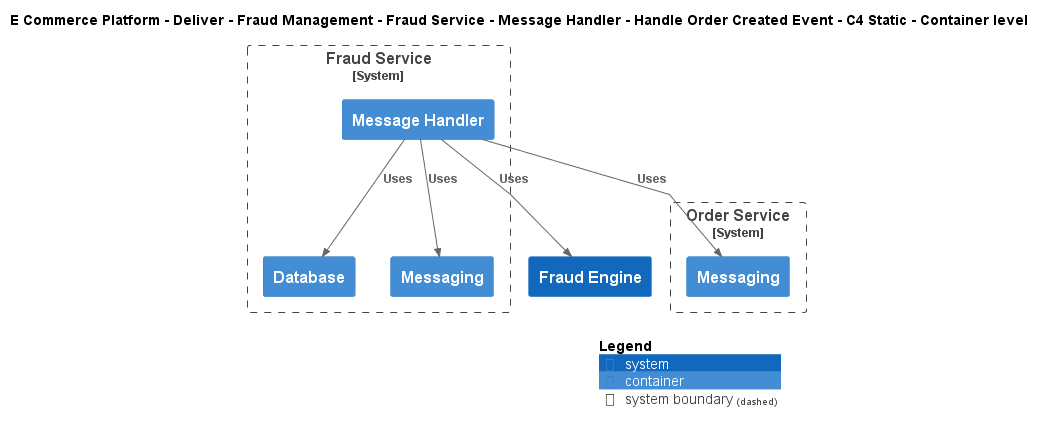

The diagram above was rendered by PlantUML. Its source (embedded in the PNG):
@startuml
!include ..\..\..\..\..\..\..\..\..\.c4s\C4_Container.puml

AddElementTag("c4interflow:lifecycle:new", $bgColor=green, $fontColor=#ffffff, $borderColor=green, $shadowing="False")
AddElementTag("c4interflow:lifecycle:changed", $bgColor=orange, $fontColor=#ffffff, $borderColor=orange, $shadowing="False")
AddElementTag("c4interflow:lifecycle:removed", $bgColor=red, $fontColor=#ffffff, $borderColor=red, $shadowing="False")

AddRelTag("c4interflow:lifecycle:new", $textColor=green, $lineColor=green)
AddRelTag("c4interflow:lifecycle:changed", $textColor=orange, $lineColor=orange)
AddRelTag("c4interflow:lifecycle:removed", $textColor=red, $lineColor=red)

SHOW_PERSON_PORTRAIT()
LAYOUT_TOP_DOWN()

skinparam linetype polyline

title E Commerce Platform - Deliver - Fraud Management - Fraud Service - Message Handler - Handle Order Created Event - C4 Static - Container level


System_Boundary(ECommercePlatform.Deliver.FraudManagement.SoftwareSystems.FraudService, "Fraud Service") {
    Container(ECommercePlatform.Deliver.FraudManagement.SoftwareSystems.FraudService.Containers.MessageHandler, "Message Handler", "", "")
    Container(ECommercePlatform.Deliver.FraudManagement.SoftwareSystems.FraudService.Containers.Database, "Database", "", "")
    Container(ECommercePlatform.Deliver.FraudManagement.SoftwareSystems.FraudService.Containers.Messaging, "Messaging", "", "")
}

System_Boundary(ECommercePlatform.GenerateDemand.OrderManagement.SoftwareSystems.OrderService, "Order Service") {
    Container(ECommercePlatform.GenerateDemand.OrderManagement.SoftwareSystems.OrderService.Containers.Messaging, "Messaging", "", "")
}
System(ECommercePlatform.Deliver.FraudManagement.SoftwareSystems.FraudEngine, "Fraud Engine", "")

Rel(ECommercePlatform.Deliver.FraudManagement.SoftwareSystems.FraudService.Containers.MessageHandler, ECommercePlatform.GenerateDemand.OrderManagement.SoftwareSystems.OrderService.Containers.Messaging, "Uses")
Rel(ECommercePlatform.Deliver.FraudManagement.SoftwareSystems.FraudService.Containers.MessageHandler, ECommercePlatform.Deliver.FraudManagement.SoftwareSystems.FraudService.Containers.Database, "Uses")
Rel(ECommercePlatform.Deliver.FraudManagement.SoftwareSystems.FraudService.Containers.MessageHandler, ECommercePlatform.Deliver.FraudManagement.SoftwareSystems.FraudEngine, "Uses")
Rel(ECommercePlatform.Deliver.FraudManagement.SoftwareSystems.FraudService.Containers.MessageHandler, ECommercePlatform.Deliver.FraudManagement.SoftwareSystems.FraudService.Containers.Messaging, "Uses")


SHOW_LEGEND()
@enduml